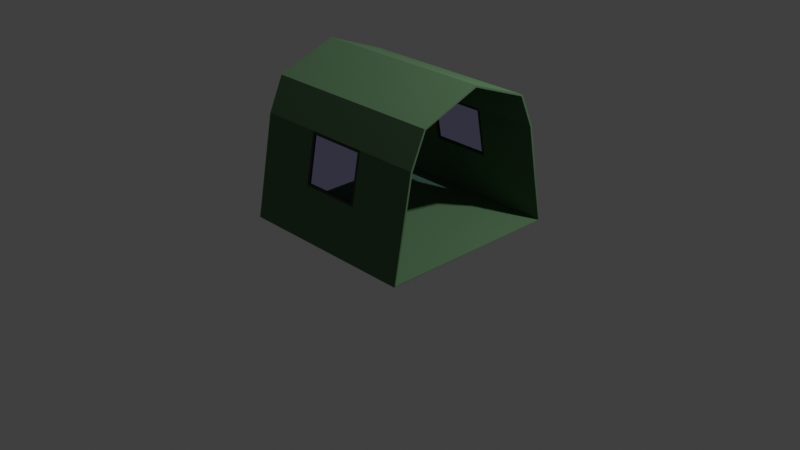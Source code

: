 # Source: 2.blend  (saved by Blender 2.83.20; exported with 4.5.12 LTS)
import bpy
from mathutils import Matrix  # noqa: F401  (used for matrix-valued properties, if any)

bpy.ops.wm.read_factory_settings(use_empty=True)
scene = bpy.context.scene
scene.name = 'Scene'

# ---- collections
col_collection = bpy.data.collections.new('Collection'); scene.collection.children.link(col_collection)

# ---- materials (node trees are filled in below, after node groups)
mat_1 = bpy.data.materials.new('Брезент БМ1')
mat_1.diffuse_color = (0.0476, 0.1106, 0.04807, 1.0)
mat_2 = bpy.data.materials.new('Брезент БМ2')
mat_2.diffuse_color = (0.106, 0.1016, 0.1106, 1.0)
mat_1_1 = bpy.data.materials.new('Окно палатки БМ1')

# ---- material node trees
mat_1.use_nodes = True; mat_1.node_tree.nodes.clear()
_N = mat_1.node_tree.nodes; _L = mat_1.node_tree.links
n0 = _N.new('ShaderNodeOutputMaterial'); n0.name = 'Material Output'; n0.location = (300, 300)
n1 = _N.new('ShaderNodeBsdfDiffuse'); n1.name = 'Diffuse BSDF'; n1.location = (10, 300)
n1.inputs[0].default_value = (0.0946, 0.1845, 0.09354, 1.0)
n1.inputs[1].default_value = 0.5
_L.new(n1.outputs[0], n0.inputs[0])
n0.is_active_output = True
mat_2.use_nodes = True; mat_2.node_tree.nodes.clear()
_N = mat_2.node_tree.nodes; _L = mat_2.node_tree.links
n0 = _N.new('ShaderNodeOutputMaterial'); n0.name = 'Material Output'; n0.location = (300, 300)
n1 = _N.new('ShaderNodeBsdfDiffuse'); n1.name = 'Diffuse BSDF'; n1.location = (10, 300)
n1.inputs[0].default_value = (0.05821, 0.06681, 0.05911, 1.0)
n1.inputs[1].default_value = 0.5
_L.new(n1.outputs[0], n0.inputs[0])
n0.is_active_output = True
mat_1_1.use_nodes = True; mat_1_1.node_tree.nodes.clear()
_N = mat_1_1.node_tree.nodes; _L = mat_1_1.node_tree.links
n0 = _N.new('ShaderNodeOutputMaterial'); n0.name = 'Material Output'; n0.location = (300, 300)
n1 = _N.new('ShaderNodeBsdfTransparent'); n1.name = 'Transparent BSDF'; n1.location = (10, 300)
n1.inputs[0].default_value = (0.7739, 0.773, 1.0, 1.0)
_L.new(n1.outputs[0], n0.inputs[0])
n0.is_active_output = True

# ---- world
world_world = bpy.data.worlds.new('World'); scene.world = world_world
world_world.use_nodes = True; world_world.node_tree.nodes.clear()
_N = world_world.node_tree.nodes; _L = world_world.node_tree.links
n0 = _N.new('ShaderNodeOutputWorld'); n0.name = 'World Output'; n0.location = (300, 300)
n1 = _N.new('ShaderNodeBackground'); n1.name = 'Background'; n1.location = (10, 300)
n1.inputs[0].default_value = (0.05088, 0.05088, 0.05088, 1.0)
_L.new(n1.outputs[0], n0.inputs[0])
n0.is_active_output = True
world_world.color = (0.05088, 0.05088, 0.05088)
world_world.use_sun_shadow = False
world_world.sun_shadow_jitter_overblur = 0.0

# ---- cameras
cam_camera = bpy.data.cameras.new('Camera')
cam_camera.clip_end = 100.0
cam_camera.ortho_scale = 7.314

# ---- lights
light_light = bpy.data.lights.new('Light', 'POINT')
light_light.transmission_factor = 0.0
light_light.energy = 1000.0
light_light.shadow_soft_size = 0.1
light_light.shadow_maximum_resolution = 0.006
light_light.use_absolute_resolution = True

# ---- meshes
me_plane = bpy.data.meshes.new('Plane')
me_plane.from_pydata([(-1.0, -1.0, 0.0), (1.0, -1.0, 0.0), (-1.0, 1.0, 0.0), (1.0, 1.0, 0.0), (-1.0, 0.8, 1.076), (-1.0, -0.8, 1.076), (1.0, -0.8, 1.076), (1.0, 0.8, 1.076), (-1.0, 0.64, 1.431), (-1.0, -0.64, 1.431), (1.0, -0.64, 1.431), (1.0, 0.64, 1.431), (-1.0, 0.0, 1.676), (1.0, 0.0, 1.676), (-0.3333, -1.0, 0.0), (0.3333, -1.0, 0.0), (0.3333, 1.0, 0.0), (-0.3333, 1.0, 0.0), (-0.2696, -0.8285, 1.016), (0.2696, -0.8285, 1.016), (0.2696, 0.8285, 1.016), (-0.2696, 0.8285, 1.016), (-0.3333, -0.64, 1.431), (0.3333, -0.64, 1.431), (0.3333, 0.64, 1.431), (-0.3333, 0.64, 1.431), (0.3333, 0.0, 1.676), (-0.3333, 0.0, 1.676), (-1.0, 0.9, 0.5378), (1.0, 0.9, 0.5378), (1.0, -0.9, 0.5378), (-1.0, -0.9, 0.5378), (-0.2696, -0.9051, 0.6036), (0.2696, -0.9051, 0.6036), (0.2696, 0.9051, 0.6036), (-0.2696, 0.9051, 0.6036), (-0.3333, -0.8, 1.076), (0.3333, -0.8, 1.076), (0.3333, 0.8, 1.076), (-0.3333, 0.8, 1.076), (-0.3333, -0.9, 0.5378), (0.3333, -0.9, 0.5378), (0.3333, 0.9, 0.5378), (-0.3333, 0.9, 0.5378), (-0.304, -0.8054, 1.047), (0.304, -0.8054, 1.047), (0.304, 0.8054, 1.047), (-0.304, 0.8054, 1.047), (-0.304, -0.8946, 0.5666), (0.304, -0.8946, 0.5666), (0.304, 0.8946, 0.5666), (-0.304, 0.8946, 0.5666), (-1.0, -0.9846, 0.01278), (1.0, -0.9846, 0.01278), (-1.0, 0.9846, 0.01278), (1.0, 0.9846, 0.01278), (-1.0, 0.7809, 1.07), (-1.0, -0.7809, 1.07), (1.0, -0.7809, 1.07), (1.0, 0.7809, 1.07), (-1.0, 0.6263, 1.417), (-1.0, -0.6263, 1.417), (1.0, -0.6263, 1.417), (1.0, 0.6263, 1.417), (-1.0, 0.0, 1.656), (1.0, 0.0, 1.656), (-0.3333, -0.9846, 0.01278), (0.3333, -0.9846, 0.01278), (0.3333, 0.9846, 0.01278), (-0.3333, 0.9846, 0.01278), (-0.2661, -0.81, 1.009), (0.2661, -0.81, 1.009), (0.2661, 0.81, 1.009), (-0.2661, 0.81, 1.009), (-0.3333, -0.6263, 1.417), (0.3333, -0.6263, 1.417), (0.3333, 0.6263, 1.417), (-0.3333, 0.6263, 1.417), (0.3333, 0.0, 1.656), (-0.3333, 0.0, 1.656), (-1.0, 0.8803, 0.5341), (1.0, 0.8803, 0.5341), (1.0, -0.8803, 0.5341), (-1.0, -0.8803, 0.5341), (-0.2661, -0.8855, 0.6034), (0.2661, -0.8855, 0.6034), (0.2661, 0.8855, 0.6034), (-0.2661, 0.8855, 0.6034), (-0.3333, -0.7809, 1.07), (0.3333, -0.7809, 1.07), (0.3333, 0.7809, 1.07), (-0.3333, 0.7809, 1.07), (-0.3333, -0.8803, 0.5341), (0.3333, -0.8803, 0.5341), (0.3333, 0.8803, 0.5341), (-0.3333, 0.8803, 0.5341), (-0.3028, -0.786, 1.042), (0.3028, -0.786, 1.042), (0.3028, 0.786, 1.042), (-0.3028, 0.786, 1.042), (-0.3028, -0.8748, 0.5641), (0.3028, -0.8748, 0.5641), (0.3028, 0.8748, 0.5641), (-0.3028, 0.8748, 0.5641)], [], [(15, 16, 3, 1), (37, 6, 10, 23), (43, 28, 4, 39), (41, 30, 6, 37), (39, 4, 8, 25), (25, 8, 12, 27), (23, 10, 13, 26), (9, 22, 27, 12), (22, 23, 26, 27), (11, 24, 26, 13), (24, 25, 27, 26), (7, 38, 24, 11), (38, 39, 25, 24), (31, 40, 36, 5), (32, 33, 19, 18), (29, 42, 38, 7), (34, 35, 21, 20), (5, 36, 22, 9), (36, 37, 23, 22), (0, 2, 17, 14), (14, 17, 16, 15), (16, 17, 43, 42), (3, 16, 42, 29), (14, 15, 41, 40), (0, 14, 40, 31), (15, 1, 30, 41), (17, 2, 28, 43), (44, 45, 37, 36), (46, 47, 39, 38), (48, 44, 36, 40), (45, 49, 41, 37), (50, 46, 38, 42), (47, 51, 43, 39), (51, 50, 42, 43), (49, 48, 40, 41), (18, 19, 45, 44), (20, 21, 47, 46), (32, 18, 44, 48), (19, 33, 49, 45), (34, 20, 46, 50), (21, 35, 51, 47), (35, 34, 50, 51), (33, 32, 48, 49), (67, 53, 55, 68), (89, 75, 62, 58), (95, 91, 56, 80), (93, 89, 58, 82), (91, 77, 60, 56), (77, 79, 64, 60), (75, 78, 65, 62), (61, 64, 79, 74), (74, 79, 78, 75), (63, 65, 78, 76), (76, 78, 79, 77), (59, 63, 76, 90), (90, 76, 77, 91), (83, 57, 88, 92), (84, 70, 71, 85), (81, 59, 90, 94), (86, 72, 73, 87), (57, 61, 74, 88), (88, 74, 75, 89), (52, 66, 69, 54), (66, 67, 68, 69), (68, 94, 95, 69), (55, 81, 94, 68), (66, 92, 93, 67), (52, 83, 92, 66), (67, 93, 82, 53), (69, 95, 80, 54), (96, 88, 89, 97), (98, 90, 91, 99), (100, 92, 88, 96), (97, 89, 93, 101), (102, 94, 90, 98), (99, 91, 95, 103), (103, 95, 94, 102), (101, 93, 92, 100), (70, 96, 97, 71), (72, 98, 99, 73), (84, 100, 96, 70), (71, 97, 101, 85), (86, 102, 98, 72), (73, 99, 103, 87), (87, 103, 102, 86), (85, 101, 100, 84), (2, 0, 52, 54), (1, 3, 55, 53), (4, 28, 80, 56), (3, 29, 81, 55), (6, 30, 82, 58), (0, 31, 83, 52), (10, 6, 58, 62), (5, 9, 61, 57), (7, 11, 63, 59), (8, 4, 56, 60), (9, 12, 64, 61), (13, 10, 62, 65), (12, 8, 60, 64), (11, 13, 65, 63), (28, 2, 54, 80), (29, 7, 59, 81), (30, 1, 53, 82), (31, 5, 57, 83)])
me_plane.polygons.foreach_set('material_index', [0, 0, 0, 0, 0, 0, 0, 0, 0, 0, 0, 0, 0, 0, 2, 0, 2, 0, 0, 0, 0, 0, 0, 0, 0, 0, 0, 1, 1, 1, 1, 1, 1, 1, 1, 2, 2, 2, 2, 2, 2, 2, 2, 0, 0, 0, 0, 0, 0, 0, 0, 0, 0, 0, 0, 0, 0, 2, 0, 2, 0, 0, 0, 0, 0, 0, 0, 0, 0, 0, 1, 1, 1, 1, 1, 1, 1, 1, 2, 2, 2, 2, 2, 2, 2, 2, 0, 0, 0, 0, 0, 0, 0, 0, 0, 0, 0, 0, 0, 0, 0, 0, 0, 0])
_uv = me_plane.uv_layers.new(name='UVMap')
_uv.uv.foreach_set('vector', [0.1032, 0.0, 0.1032, 0.3333, 1.846e-08, 0.3333, 0.0, 1.987e-08, 0.1626, 0.7778, 0.1626, 0.6667, 0.215, 0.6667, 0.215, 0.7778, 0.5265, 0.8889, 0.5265, 1.0, 0.4452, 1.0, 0.4452, 0.8889, 0.08132, 0.7778, 0.08132, 0.6667, 0.1626, 0.6667, 0.1626, 0.7778, 0.4452, 0.8889, 0.4452, 1.0, 0.3928, 1.0, 0.3928, 0.8889, 0.806, 0.8889, 0.806, 1.0, 0.7069, 1.0, 0.7069, 0.8889, 0.6078, 0.7778, 0.6078, 0.6667, 0.7069, 0.6667, 0.7069, 0.7778, 0.6078, 1.0, 0.6078, 0.8889, 0.7069, 0.8889, 0.7069, 1.0, 0.6078, 0.8889, 0.6078, 0.7778, 0.7069, 0.7778, 0.7069, 0.8889, 0.806, 0.6667, 0.806, 0.7778, 0.7069, 0.7778, 0.7069, 0.6667, 0.806, 0.7778, 0.806, 0.8889, 0.7069, 0.8889, 0.7069, 0.7778, 0.4452, 0.6667, 0.4452, 0.7778, 0.3928, 0.7778, 0.3928, 0.6667, 0.4452, 0.7778, 0.4452, 0.8889, 0.3928, 0.8889, 0.3928, 0.7778, 0.08132, 1.0, 0.08132, 0.8889, 0.1626, 0.8889, 0.1626, 1.0, 0.3652, 0.0, 0.6348, 0.0, 0.6348, 0.0, 0.3652, 0.0, 0.5265, 0.6667, 0.5265, 0.7778, 0.4452, 0.7778, 0.4452, 0.6667, 0.6348, 1.0, 0.3652, 1.0, 0.3652, 1.0, 0.6348, 1.0, 0.1626, 1.0, 0.1626, 0.8889, 0.215, 0.8889, 0.215, 1.0, 0.1626, 0.8889, 0.1626, 0.7778, 0.215, 0.7778, 0.215, 0.8889, 0.3097, 0.0, 0.3097, 0.3333, 0.2065, 0.3333, 0.2065, 0.0, 0.2065, 0.0, 0.2065, 0.3333, 0.1032, 0.3333, 0.1032, 0.0, 0.6078, 0.7778, 0.6078, 0.8889, 0.5265, 0.8889, 0.5265, 0.7778, 0.6078, 0.6667, 0.6078, 0.7778, 0.5265, 0.7778, 0.5265, 0.6667, 3.346e-08, 0.8889, 1.731e-08, 0.7778, 0.08132, 0.7778, 0.08132, 0.8889, 5.077e-08, 1.0, 3.346e-08, 0.8889, 0.08132, 0.8889, 0.08132, 1.0, 1.731e-08, 0.7778, 0.0, 0.6667, 0.08132, 0.6667, 0.08132, 0.7778, 0.6078, 0.8889, 0.6078, 1.0, 0.5265, 1.0, 0.5265, 0.8889, 0.348, 0.0, 0.652, 0.0, 0.6667, 0.0, 0.3333, 0.0, 0.652, 1.0, 0.348, 1.0, 0.3333, 1.0, 0.6667, 1.0, 0.348, 0.0, 0.348, 0.0, 0.3333, 0.0, 0.3333, 0.0, 0.652, 0.0, 0.652, 0.0, 0.6667, 0.0, 0.6667, 0.0, 0.652, 1.0, 0.652, 1.0, 0.6667, 1.0, 0.6667, 1.0, 0.348, 1.0, 0.348, 1.0, 0.3333, 1.0, 0.3333, 1.0, 0.348, 1.0, 0.652, 1.0, 0.6667, 1.0, 0.3333, 1.0, 0.652, 0.0, 0.348, 0.0, 0.3333, 0.0, 0.6667, 0.0, 0.3652, 0.0, 0.6348, 0.0, 0.652, 0.0, 0.348, 0.0, 0.6348, 1.0, 0.3652, 1.0, 0.348, 1.0, 0.652, 1.0, 0.3652, 0.0, 0.3652, 0.0, 0.348, 0.0, 0.348, 0.0, 0.6348, 0.0, 0.6348, 0.0, 0.652, 0.0, 0.652, 0.0, 0.6348, 1.0, 0.6348, 1.0, 0.652, 1.0, 0.652, 1.0, 0.3652, 1.0, 0.3652, 1.0, 0.348, 1.0, 0.348, 1.0, 0.3652, 1.0, 0.6348, 1.0, 0.652, 1.0, 0.348, 1.0, 0.6348, 0.0, 0.3652, 0.0, 0.348, 0.0, 0.652, 0.0, 0.3097, 0.1111, 0.3097, 4.967e-08, 0.6147, 0.0, 0.6147, 0.1111, 0.4487, 0.4444, 0.3928, 0.4444, 0.3928, 0.3333, 0.4487, 0.3333, 0.6966, 0.5556, 0.7807, 0.5556, 0.7807, 0.6667, 0.6966, 0.6667, 0.5327, 0.4444, 0.4487, 0.4444, 0.4487, 0.3333, 0.5327, 0.3333, 0.7807, 0.5556, 0.8366, 0.5556, 0.8366, 0.6667, 0.7807, 0.6667, 0.806, 0.8889, 0.903, 0.8889, 0.903, 1.0, 0.806, 1.0, 1.0, 0.7778, 0.903, 0.7778, 0.903, 0.6667, 1.0, 0.6667, 1.0, 1.0, 0.903, 1.0, 0.903, 0.8889, 1.0, 0.8889, 1.0, 0.8889, 0.903, 0.8889, 0.903, 0.7778, 1.0, 0.7778, 0.806, 0.6667, 0.903, 0.6667, 0.903, 0.7778, 0.806, 0.7778, 0.806, 0.7778, 0.903, 0.7778, 0.903, 0.8889, 0.806, 0.8889, 0.7807, 0.3333, 0.8366, 0.3333, 0.8366, 0.4444, 0.7807, 0.4444, 0.7807, 0.4444, 0.8366, 0.4444, 0.8366, 0.5556, 0.7807, 0.5556, 0.5327, 0.6667, 0.4487, 0.6667, 0.4487, 0.5556, 0.5327, 0.5556, 0.3652, 0.0, 0.3652, 0.0, 0.6348, 0.0, 0.6348, 0.0, 0.6966, 0.3333, 0.7807, 0.3333, 0.7807, 0.4444, 0.6966, 0.4444, 0.6348, 1.0, 0.6348, 1.0, 0.3652, 1.0, 0.3652, 1.0, 0.4487, 0.6667, 0.3928, 0.6667, 0.3928, 0.5556, 0.4487, 0.5556, 0.4487, 0.5556, 0.3928, 0.5556, 0.3928, 0.4444, 0.4487, 0.4444, 0.3097, 0.3333, 0.3097, 0.2222, 0.6147, 0.2222, 0.6147, 0.3333, 0.3097, 0.2222, 0.3097, 0.1111, 0.6147, 0.1111, 0.6147, 0.2222, 0.6147, 0.4444, 0.6966, 0.4444, 0.6966, 0.5556, 0.6147, 0.5556, 0.6147, 0.3333, 0.6966, 0.3333, 0.6966, 0.4444, 0.6147, 0.4444, 0.6147, 0.5556, 0.5327, 0.5556, 0.5327, 0.4444, 0.6147, 0.4444, 0.6147, 0.6667, 0.5327, 0.6667, 0.5327, 0.5556, 0.6147, 0.5556, 0.6147, 0.4444, 0.5327, 0.4444, 0.5327, 0.3333, 0.6147, 0.3333, 0.6147, 0.5556, 0.6966, 0.5556, 0.6966, 0.6667, 0.6147, 0.6667, 0.348, 0.0, 0.3333, 0.0, 0.6667, 0.0, 0.652, 0.0, 0.652, 1.0, 0.6667, 1.0, 0.3333, 1.0, 0.348, 1.0, 0.348, 0.0, 0.3333, 0.0, 0.3333, 0.0, 0.348, 0.0, 0.652, 0.0, 0.6667, 0.0, 0.6667, 0.0, 0.652, 0.0, 0.652, 1.0, 0.6667, 1.0, 0.6667, 1.0, 0.652, 1.0, 0.348, 1.0, 0.3333, 1.0, 0.3333, 1.0, 0.348, 1.0, 0.348, 1.0, 0.3333, 1.0, 0.6667, 1.0, 0.652, 1.0, 0.652, 0.0, 0.6667, 0.0, 0.3333, 0.0, 0.348, 0.0, 0.3652, 0.0, 0.348, 0.0, 0.652, 0.0, 0.6348, 0.0, 0.6348, 1.0, 0.652, 1.0, 0.348, 1.0, 0.3652, 1.0, 0.3652, 0.0, 0.348, 0.0, 0.348, 0.0, 0.3652, 0.0, 0.6348, 0.0, 0.652, 0.0, 0.652, 0.0, 0.6348, 0.0, 0.6348, 1.0, 0.652, 1.0, 0.652, 1.0, 0.6348, 1.0, 0.3652, 1.0, 0.348, 1.0, 0.348, 1.0, 0.3652, 1.0, 0.3652, 1.0, 0.348, 1.0, 0.652, 1.0, 0.6348, 1.0, 0.6348, 0.0, 0.652, 0.0, 0.348, 0.0, 0.3652, 0.0, 0.8742, 0.0, 0.8742, 0.3333, 0.8723, 0.3308, 0.8723, 0.002563, 0.2595, 0.3333, 0.2595, 0.6667, 0.2576, 0.6641, 0.2576, 0.3359, 0.7077, 0.03333, 0.791, 0.01667, 0.7915, 0.01994, 0.7086, 0.03651, 0.2595, 0.6667, 0.1763, 0.65, 0.1768, 0.6467, 0.2576, 0.6641, 0.09298, 0.3667, 0.1763, 0.35, 0.1768, 0.3533, 0.09391, 0.3698, 0.8742, 0.3333, 0.791, 0.3167, 0.7915, 0.3134, 0.8723, 0.3308, 0.03789, 0.3933, 0.09298, 0.3667, 0.09391, 0.3698, 0.04014, 0.3956, 0.7077, 0.3, 0.6526, 0.2733, 0.6548, 0.271, 0.7086, 0.2968, 0.09298, 0.6333, 0.03789, 0.6067, 0.04014, 0.6044, 0.09391, 0.6302, 0.6526, 0.06, 0.7077, 0.03333, 0.7086, 0.03651, 0.6548, 0.06229, 0.6526, 0.2733, 0.6147, 0.1667, 0.6178, 0.1667, 0.6548, 0.271, 0.0, 0.5, 0.03789, 0.3933, 0.04014, 0.3956, 0.003097, 0.5, 0.6147, 0.1667, 0.6526, 0.06, 0.6548, 0.06229, 0.6178, 0.1667, 0.03789, 0.6067, 0.0, 0.5, 0.003097, 0.5, 0.04014, 0.6044, 0.791, 0.01667, 0.8742, 0.0, 0.8723, 0.002563, 0.7915, 0.01994, 0.1763, 0.65, 0.09298, 0.6333, 0.09391, 0.6302, 0.1768, 0.6467, 0.1763, 0.35, 0.2595, 0.3333, 0.2576, 0.3359, 0.1768, 0.3533, 0.791, 0.3167, 0.7077, 0.3, 0.7086, 0.2968, 0.7915, 0.3134])
me_plane.materials.append(mat_1)
me_plane.materials.append(mat_2)
me_plane.materials.append(mat_1_1)
me_plane.use_remesh_fix_poles = True
me_plane.use_remesh_preserve_attributes = False
me_plane.use_mirror_vertex_groups = False
me_plane.update()

# ---- objects
ob_light = bpy.data.objects.new('Light', light_light)
ob_camera = bpy.data.objects.new('Camera', cam_camera)
ob_plane = bpy.data.objects.new('Plane', me_plane)

# ---- transforms, parenting, visibility, modifiers, constraints
ob_light.location = (4.076, 1.005, 5.904)
ob_light.rotation_euler = (0.6503, 0.05522, 1.866)
ob_light.lock_rotations_4d = False
ob_light.empty_display_type = 'ARROWS'
ob_light.color = (0.0, 0.0, 0.0, 0.0)
ob_light.lineart.crease_threshold = 0.0
ob_camera.location = (7.359, -6.926, 4.958)
ob_camera.rotation_euler = (1.109, 0.0, 0.8149)
ob_camera.lock_rotations_4d = False
ob_camera.empty_display_type = 'ARROWS'
ob_camera.color = (0.0, 0.0, 0.0, 0.0)
ob_camera.display_type = 'WIRE'
ob_camera.lineart.crease_threshold = 0.0
ob_plane.location = (0.0, 0.0, 0.0)
ob_plane.lineart.crease_threshold = 0.0

# ---- collection membership
col_collection.objects.link(ob_light)
col_collection.objects.link(ob_camera)
col_collection.objects.link(ob_plane)

# ---- scene / render settings (as saved in the file)
scene.camera = ob_camera
scene.frame_start = 1; scene.frame_end = 250; scene.frame_set(1)
scene.render.engine = 'CYCLES'
scene.cycles.use_denoising = False
scene.cycles.samples = 128
scene.cycles.sampling_pattern = 'TABULATED_SOBOL'
scene.cycles.use_adaptive_sampling = False
scene.cycles.use_light_tree = False
scene.view_settings.view_transform = 'Standard'
bpy.context.view_layer.update()
